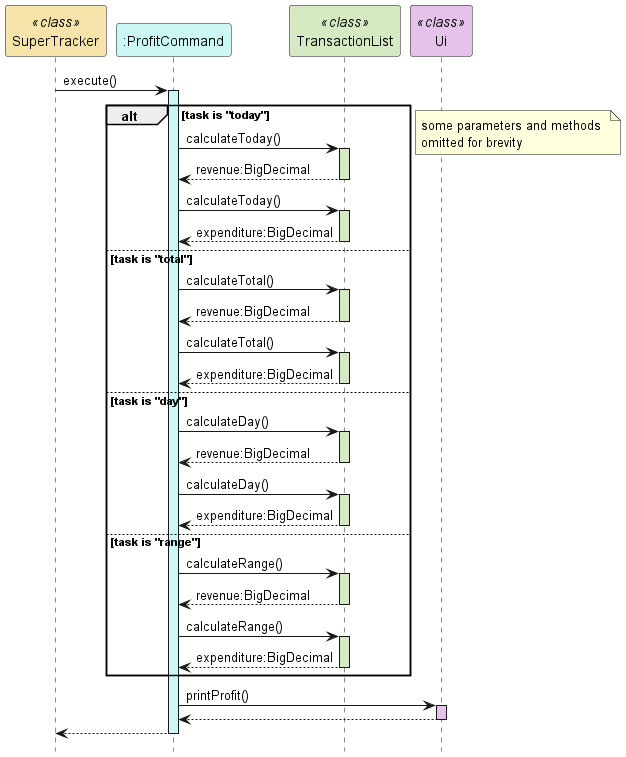

The diagram above was rendered by PlantUML. Its source (embedded in the PNG):
@startuml
hide footbox
participant "SuperTracker" as SuperTracker <<class>> #f5e3a9
participant ":ProfitCommand" as ProfitCommand #cbf7f4
participant "TransactionList" as TransactionList <<class>> #d5eac2
participant "Ui" as Ui <<class>> #e5c2ea

SuperTracker -> ProfitCommand : execute()
activate ProfitCommand #cbf7f4
alt task is "today"
    ProfitCommand -> TransactionList : calculateToday()
    activate TransactionList #d5eac2
    TransactionList --> ProfitCommand : revenue:BigDecimal
    deactivate TransactionList
    ProfitCommand -> TransactionList : calculateToday()
    activate TransactionList #d5eac2
    TransactionList --> ProfitCommand : expenditure:BigDecimal
    deactivate TransactionList

else task is "total"
    ProfitCommand -> TransactionList : calculateTotal()
    activate TransactionList #d5eac2
    TransactionList --> ProfitCommand : revenue:BigDecimal
    deactivate TransactionList
    ProfitCommand -> TransactionList : calculateTotal()
    activate TransactionList #d5eac2
    TransactionList --> ProfitCommand : expenditure:BigDecimal
    deactivate TransactionList

else task is "day"
    ProfitCommand -> TransactionList : calculateDay()
    activate TransactionList #d5eac2
    TransactionList --> ProfitCommand : revenue:BigDecimal
    deactivate TransactionList
    ProfitCommand -> TransactionList : calculateDay()
    activate TransactionList #d5eac2
    TransactionList --> ProfitCommand : expenditure:BigDecimal
    deactivate TransactionList

else task is "range"
    ProfitCommand -> TransactionList : calculateRange()
    activate TransactionList #d5eac2
    TransactionList --> ProfitCommand : revenue:BigDecimal
    deactivate TransactionList
    ProfitCommand -> TransactionList : calculateRange()
    activate TransactionList #d5eac2
    TransactionList --> ProfitCommand : expenditure:BigDecimal
    deactivate TransactionList
end

note right : some parameters and methods \nomitted for brevity

ProfitCommand -> Ui : printProfit()
activate Ui #e5c2ea
Ui --> ProfitCommand
deactivate Ui

ProfitCommand --> SuperTracker
deactivate ProfitCommand

@enduml